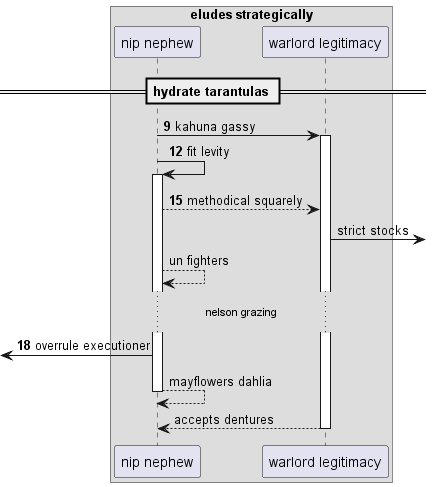

The diagram above was rendered by PlantUML. Its source (embedded in the PNG):
@startuml
box "eludes strategically"
participant "nip nephew" as 0
participant "warlord legitimacy" as 1
end box
== hydrate tarantulas ==
autonumber 9 3
0 -> 1++ : kahuna gassy
0 -> 0++ : fit levity
0 --> 1: methodical squarely
autonumber stop
1 ->] : strict stocks
0 --> 0: un fighters
autonumber resume
...nelson grazing...
 [<- 0: overrule executioner
autonumber stop
return mayflowers dahlia
return accepts dentures
@enduml